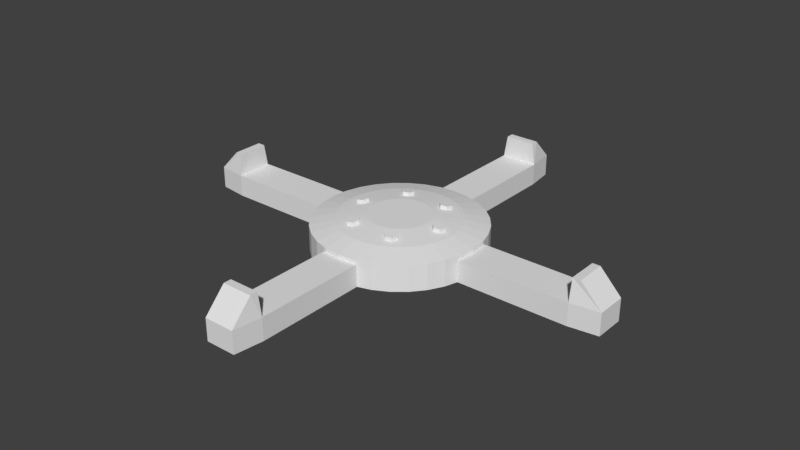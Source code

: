 # Source: SpawnPad.blend  (saved by Blender 2.77.0; exported with 4.5.12 LTS)
import bpy
from mathutils import Matrix  # noqa: F401  (used for matrix-valued properties, if any)

bpy.ops.wm.read_factory_settings(use_empty=True)
scene = bpy.context.scene
scene.name = 'Scene'

# ---- collections
col_collection_1 = bpy.data.collections.new('Collection 1'); scene.collection.children.link(col_collection_1)

# ---- materials (node trees are filled in below, after node groups)
mat_spawnpad = bpy.data.materials.new('SpawnPad')
mat_spawnpad.alpha_threshold = 0.0
mat_spawnpad.use_transparent_shadow = False
mat_spawnpad.roughness = 0.5

# ---- material node trees

# ---- world
world_world = bpy.data.worlds.new('World'); scene.world = world_world
world_world.color = (0.05088, 0.05088, 0.05088)
world_world.use_sun_shadow = False
world_world.sun_shadow_jitter_overblur = 0.0
world_world.cycles.sampling_method = 'MANUAL'

# ---- meshes
me_spawn_pad = bpy.data.meshes.new('spawn_pad')
me_spawn_pad.from_pydata([(0.08516, 0.8694, 0.1), (-0.08516, 0.8694, 0.0), (-0.06862, 1.0, 0.0), (-0.06862, 1.0, 0.1), (0.08516, 0.8694, 0.0), (-0.08516, 0.8694, 0.1), (0.06862, 1.0, 0.0), (0.06862, 1.0, 0.1), (-0.06862, 0.8694, 0.2), (-0.06862, 0.9038, 0.2), (0.06862, 0.9038, 0.2), (0.06862, 0.8694, 0.2), (0.08516, -0.8694, 0.1), (-0.08516, -0.8694, 0.0), (-0.06862, -1.0, 0.0), (-0.06862, -1.0, 0.1), (0.08516, -0.8694, 0.0), (-0.08516, -0.8694, 0.1), (0.06862, -1.0, 0.0), (0.06862, -1.0, 0.1), (-0.08516, 0.0, 0.1), (-0.08516, 0.0, 0.0), (0.08516, 0.0, 0.1), (0.08516, 0.0, 0.0), (-0.06862, -0.8694, 0.2), (-0.06862, -0.9038, 0.2), (0.06862, -0.9038, 0.2), (0.06862, -0.8694, 0.2), (-0.8694, 0.08516, 0.1), (-0.8694, -0.08516, 0.0), (-1.0, -0.06862, 0.0), (-1.0, -0.06862, 0.1), (-0.8694, 0.08516, 0.0), (-0.8694, -0.08516, 0.1), (-1.0, 0.06862, 0.0), (-1.0, 0.06862, 0.1), (-0.8694, -0.06862, 0.2), (-0.9038, -0.06862, 0.2), (-0.9038, 0.06862, 0.2), (-0.8694, 0.06862, 0.2), (0.8694, 0.08516, 0.1), (0.8694, -0.08516, 0.0), (1.0, -0.06862, 0.0), (1.0, -0.06862, 0.1), (0.8694, 0.08516, 0.0), (0.8694, -0.08516, 0.1), (1.0, 0.06862, 0.0), (1.0, 0.06862, 0.1), (1.49e-08, -0.08516, 0.1), (1.49e-08, -0.08516, 0.0), (2.98e-08, 0.08516, 0.1), (2.98e-08, 0.08516, 0.0), (0.8694, -0.06862, 0.2), (0.9038, -0.06862, 0.2), (0.9038, 0.06862, 0.2), (0.8694, 0.06862, 0.2), (3.789e-08, 0.3763, 0.0), (3.789e-08, 0.3763, 0.1175), (0.07342, 0.3691, 0.0), (0.07342, 0.3691, 0.1175), (0.144, 0.3477, 0.0), (0.144, 0.3477, 0.1175), (0.2091, 0.3129, 0.0), (0.2091, 0.3129, 0.1175), (0.2661, 0.2661, 0.0), (0.2661, 0.2661, 0.1175), (0.3129, 0.2091, 0.0), (0.3129, 0.2091, 0.1175), (0.3477, 0.144, 0.0), (0.3477, 0.144, 0.1175), (0.3691, 0.07342, 0.0), (0.3691, 0.07342, 0.1175), (0.3763, 2.313e-07, 0.0), (0.3763, 2.313e-07, 0.1175), (0.3691, -0.07342, 0.0), (0.3691, -0.07342, 0.1175), (0.3477, -0.144, 0.0), (0.3477, -0.144, 0.1175), (0.3129, -0.2091, 0.0), (0.3129, -0.2091, 0.1175), (0.2661, -0.2661, 0.0), (0.2661, -0.2661, 0.1175), (0.2091, -0.3129, 0.0), (0.2091, -0.3129, 0.1175), (0.144, -0.3477, 0.0), (0.144, -0.3477, 0.1175), (0.07342, -0.3691, 0.0), (0.07342, -0.3691, 0.1175), (-8.473e-08, -0.3763, 0.0), (-8.473e-08, -0.3763, 0.1175), (-0.07342, -0.3691, 0.0), (-0.07342, -0.3691, 0.1175), (-0.144, -0.3477, 0.0), (-0.144, -0.3477, 0.1175), (-0.2091, -0.3129, 0.0), (-0.2091, -0.3129, 0.1175), (-0.2661, -0.2661, 0.0), (-0.2661, -0.2661, 0.1175), (-0.3129, -0.2091, 0.0), (-0.3129, -0.2091, 0.1175), (-0.3477, -0.144, 0.0), (-0.3477, -0.144, 0.1175), (-0.3691, -0.07342, 0.0), (-0.3691, -0.07342, 0.1175), (-0.3763, 5.662e-07, 0.0), (-0.3763, 5.662e-07, 0.1175), (-0.3691, 0.07342, 0.0), (-0.3691, 0.07342, 0.1175), (-0.3477, 0.144, 0.0), (-0.3477, 0.144, 0.1175), (-0.3129, 0.2091, 0.0), (-0.3129, 0.2091, 0.1175), (-0.2661, 0.2661, 0.0), (-0.2661, 0.2661, 0.1175), (-0.2091, 0.3129, 0.0), (-0.2091, 0.3129, 0.1175), (-0.144, 0.3477, 0.0), (-0.144, 0.3477, 0.1175), (-0.07342, 0.3691, 0.0), (-0.07342, 0.3691, 0.1175), (5.02e-08, 0.2701, 0.1407), (0.05269, 0.2649, 0.1407), (0.1033, 0.2495, 0.1407), (0.15, 0.2246, 0.1407), (0.191, 0.191, 0.1407), (0.2246, 0.15, 0.1407), (0.2495, 0.1034, 0.1407), (0.2649, 0.05269, 0.1407), (0.2701, 2.573e-07, 0.1407), (0.2649, -0.05269, 0.1407), (0.2495, -0.1033, 0.1407), (0.2246, -0.15, 0.1407), (0.191, -0.191, 0.1407), (0.15, -0.2246, 0.1407), (0.1033, -0.2495, 0.1407), (0.05269, -0.2649, 0.1407), (-3.78e-08, -0.2701, 0.1407), (-0.05269, -0.2649, 0.1407), (-0.1033, -0.2495, 0.1407), (-0.15, -0.2246, 0.1407), (-0.191, -0.191, 0.1407), (-0.2246, -0.15, 0.1407), (-0.2495, -0.1033, 0.1407), (-0.2649, -0.05269, 0.1407), (-0.2701, 4.977e-07, 0.1407), (-0.2649, 0.05269, 0.1407), (-0.2495, 0.1034, 0.1407), (-0.2246, 0.15, 0.1407), (-0.191, 0.191, 0.1407), (-0.15, 0.2246, 0.1407), (-0.1033, 0.2495, 0.1407), (-0.05269, 0.2649, 0.1407), (6.291e-08, 0.1393, 0.1544), (0.02718, 0.1367, 0.1544), (0.05332, 0.1287, 0.1544), (0.07742, 0.1159, 0.1544), (0.09853, 0.09853, 0.1544), (0.1159, 0.07742, 0.1544), (0.1287, 0.05333, 0.1544), (0.1367, 0.02719, 0.1544), (0.1393, 2.856e-07, 0.1544), (0.1367, -0.02718, 0.1544), (0.1287, -0.05332, 0.1544), (0.1159, -0.07742, 0.1544), (0.09853, -0.09853, 0.1544), (0.07742, -0.1159, 0.1544), (0.05332, -0.1287, 0.1544), (0.02718, -0.1367, 0.1544), (1.75e-08, -0.1393, 0.1544), (-0.02718, -0.1367, 0.1544), (-0.05332, -0.1287, 0.1544), (-0.07742, -0.1159, 0.1544), (-0.09853, -0.09853, 0.1544), (-0.1159, -0.07742, 0.1544), (-0.1287, -0.05332, 0.1544), (-0.1367, -0.02718, 0.1544), (-0.1393, 4.097e-07, 0.1544), (-0.1367, 0.02719, 0.1544), (-0.1287, 0.05333, 0.1544), (-0.1159, 0.07742, 0.1544), (-0.09853, 0.09853, 0.1544), (-0.07742, 0.1159, 0.1544), (-0.05332, 0.1287, 0.1544), (-0.02718, 0.1367, 0.1544), (-0.1823, -0.02059, 0.1469), (-0.1844, -0.02059, 0.1656), (-0.2102, -0.02812, 0.1438), (-0.2123, -0.02812, 0.1625), (-0.2307, -0.007535, 0.1415), (-0.2328, -0.007535, 0.1603), (-0.2232, 0.02059, 0.1424), (-0.2253, 0.02059, 0.1611), (-0.1953, 0.02812, 0.1455), (-0.1973, 0.02812, 0.1642), (-0.1748, 0.007535, 0.1477), (-0.1769, 0.007535, 0.1665), (-0.109, 0.1476, 0.1469), (-0.11, 0.1494, 0.1656), (-0.1295, 0.168, 0.1438), (-0.1305, 0.1698, 0.1625), (-0.1219, 0.196, 0.1415), (-0.1229, 0.1978, 0.1603), (-0.09377, 0.2036, 0.1424), (-0.09481, 0.2054, 0.1611), (-0.07327, 0.1832, 0.1455), (-0.07431, 0.1849, 0.1642), (-0.08087, 0.1551, 0.1477), (-0.08191, 0.1569, 0.1665), (0.07331, 0.1682, 0.1469), (0.07435, 0.1699, 0.1656), (0.08076, 0.1961, 0.1438), (0.0818, 0.1979, 0.1625), (0.1088, 0.2036, 0.1415), (0.1099, 0.2053, 0.1603), (0.1294, 0.183, 0.1424), (0.1305, 0.1848, 0.1611), (0.122, 0.155, 0.1455), (0.123, 0.1568, 0.1642), (0.09392, 0.1476, 0.1477), (0.09496, 0.1494, 0.1665), (0.1823, 0.02059, 0.1469), (0.1844, 0.02059, 0.1656), (0.2102, 0.02812, 0.1438), (0.2123, 0.02812, 0.1625), (0.2307, 0.007535, 0.1415), (0.2328, 0.007535, 0.1603), (0.2232, -0.02059, 0.1424), (0.2253, -0.02059, 0.1611), (0.1953, -0.02812, 0.1455), (0.1973, -0.02812, 0.1642), (0.1748, -0.007535, 0.1477), (0.1769, -0.007535, 0.1665), (0.109, -0.1476, 0.1469), (0.11, -0.1494, 0.1656), (0.1295, -0.168, 0.1438), (0.1305, -0.1698, 0.1625), (0.1219, -0.196, 0.1415), (0.1229, -0.1978, 0.1603), (0.09377, -0.2036, 0.1424), (0.09481, -0.2054, 0.1611), (0.07327, -0.1832, 0.1455), (0.07431, -0.1849, 0.1642), (0.08087, -0.1551, 0.1477), (0.08191, -0.1569, 0.1665), (-0.07331, -0.1682, 0.1469), (-0.07435, -0.1699, 0.1656), (-0.08076, -0.1961, 0.1438), (-0.0818, -0.1979, 0.1625), (-0.1088, -0.2036, 0.1415), (-0.1099, -0.2053, 0.1603), (-0.1294, -0.183, 0.1424), (-0.1305, -0.1848, 0.1611), (-0.122, -0.155, 0.1455), (-0.123, -0.1568, 0.1642), (-0.09392, -0.1476, 0.1477), (-0.09496, -0.1494, 0.1665)], [], [(5, 3, 2, 1), (3, 7, 6, 2), (7, 0, 4, 6), (7, 3, 9, 10), (22, 0, 5, 20), (0, 22, 23, 4), (20, 5, 1, 21), (11, 10, 9, 8), (5, 0, 11, 8), (3, 5, 8, 9), (0, 7, 10, 11), (17, 13, 14, 15), (15, 14, 18, 19), (19, 18, 16, 12), (19, 26, 25, 15), (22, 20, 17, 12), (12, 16, 23, 22), (20, 21, 13, 17), (27, 24, 25, 26), (17, 24, 27, 12), (15, 25, 24, 17), (12, 27, 26, 19), (33, 31, 30, 29), (31, 35, 34, 30), (35, 28, 32, 34), (35, 31, 37, 38), (50, 28, 33, 48), (28, 50, 51, 32), (48, 33, 29, 49), (39, 38, 37, 36), (33, 28, 39, 36), (31, 33, 36, 37), (28, 35, 38, 39), (45, 41, 42, 43), (43, 42, 46, 47), (47, 46, 44, 40), (47, 54, 53, 43), (50, 48, 45, 40), (40, 44, 51, 50), (48, 49, 41, 45), (55, 52, 53, 54), (45, 52, 55, 40), (43, 53, 52, 45), (40, 55, 54, 47), (56, 57, 59, 58), (58, 59, 61, 60), (60, 61, 63, 62), (62, 63, 65, 64), (64, 65, 67, 66), (66, 67, 69, 68), (68, 69, 71, 70), (70, 71, 73, 72), (72, 73, 75, 74), (74, 75, 77, 76), (76, 77, 79, 78), (78, 79, 81, 80), (80, 81, 83, 82), (82, 83, 85, 84), (84, 85, 87, 86), (86, 87, 89, 88), (88, 89, 91, 90), (90, 91, 93, 92), (92, 93, 95, 94), (94, 95, 97, 96), (96, 97, 99, 98), (98, 99, 101, 100), (100, 101, 103, 102), (102, 103, 105, 104), (104, 105, 107, 106), (106, 107, 109, 108), (108, 109, 111, 110), (110, 111, 113, 112), (112, 113, 115, 114), (114, 115, 117, 116), (65, 63, 123, 124), (116, 117, 119, 118), (118, 119, 57, 56), (129, 128, 160, 161), (83, 81, 132, 133), (101, 99, 141, 142), (119, 117, 150, 151), (75, 73, 128, 129), (93, 91, 137, 138), (111, 109, 146, 147), (67, 65, 124, 125), (85, 83, 133, 134), (103, 101, 142, 143), (59, 57, 120, 121), (57, 119, 151, 120), (77, 75, 129, 130), (95, 93, 138, 139), (113, 111, 147, 148), (69, 67, 125, 126), (87, 85, 134, 135), (105, 103, 143, 144), (61, 59, 121, 122), (79, 77, 130, 131), (97, 95, 139, 140), (115, 113, 148, 149), (71, 69, 126, 127), (89, 87, 135, 136), (107, 105, 144, 145), (63, 61, 122, 123), (81, 79, 131, 132), (99, 97, 140, 141), (117, 115, 149, 150), (73, 71, 127, 128), (91, 89, 136, 137), (109, 107, 145, 146), (143, 142, 174, 175), (130, 129, 161, 162), (144, 143, 175, 176), (131, 130, 162, 163), (145, 144, 176, 177), (132, 131, 163, 164), (146, 145, 177, 178), (133, 132, 164, 165), (147, 146, 178, 179), (134, 133, 165, 166), (121, 120, 152, 153), (148, 147, 179, 180), (135, 134, 166, 167), (122, 121, 153, 154), (149, 148, 180, 181), (136, 135, 167, 168), (123, 122, 154, 155), (150, 149, 181, 182), (137, 136, 168, 169), (124, 123, 155, 156), (151, 150, 182, 183), (138, 137, 169, 170), (125, 124, 156, 157), (120, 151, 183, 152), (139, 138, 170, 171), (126, 125, 157, 158), (140, 139, 171, 172), (127, 126, 158, 159), (141, 140, 172, 173), (128, 127, 159, 160), (142, 141, 173, 174), (184, 185, 187, 186), (186, 187, 189, 188), (188, 189, 191, 190), (190, 191, 193, 192), (187, 185, 195, 193, 191, 189), (192, 193, 195, 194), (194, 195, 185, 184), (196, 197, 199, 198), (198, 199, 201, 200), (200, 201, 203, 202), (202, 203, 205, 204), (199, 197, 207, 205, 203, 201), (204, 205, 207, 206), (206, 207, 197, 196), (196, 198, 200, 202, 204, 206), (208, 209, 211, 210), (210, 211, 213, 212), (212, 213, 215, 214), (214, 215, 217, 216), (211, 209, 219, 217, 215, 213), (216, 217, 219, 218), (218, 219, 209, 208), (208, 210, 212, 214, 216, 218), (220, 221, 223, 222), (222, 223, 225, 224), (224, 225, 227, 226), (226, 227, 229, 228), (223, 221, 231, 229, 227, 225), (228, 229, 231, 230), (230, 231, 221, 220), (220, 222, 224, 226, 228, 230), (232, 233, 235, 234), (234, 235, 237, 236), (236, 237, 239, 238), (238, 239, 241, 240), (235, 233, 243, 241, 239, 237), (240, 241, 243, 242), (242, 243, 233, 232), (244, 245, 247, 246), (246, 247, 249, 248), (248, 249, 251, 250), (250, 251, 253, 252), (247, 245, 255, 253, 251, 249), (252, 253, 255, 254), (254, 255, 245, 244), (244, 246, 248, 250, 252, 254), (182, 181, 180, 179, 178, 177, 176, 175, 174, 173, 172, 171, 170, 169, 168, 167, 166, 165, 164, 163, 162, 161, 160, 159, 158, 157, 156, 155, 154, 153, 152, 183)])
_uv = me_spawn_pad.uv_layers.new(name='UVMap')
_uv.uv.foreach_set('vector', [0.7135, 0.5523, 0.7135, 0.628, 0.653, 0.628, 0.653, 0.5523, 0.5917, 0.5523, 0.5917, 0.4734, 0.6522, 0.4734, 0.6522, 0.5523, 0.653, 0.7038, 0.653, 0.628, 0.7135, 0.628, 0.7135, 0.7038, 0.5312, 0.2393, 0.4482, 0.2393, 0.4482, 0.1595, 0.5312, 0.1595, 0.2061, 0.5, 0.2061, 1.0, 0.1031, 1.0, 0.1031, 0.5, 0.3271, 0.0, 0.3271, 0.5, 0.2666, 0.5, 0.2666, 0.0, 0.3271, 0.5, 0.3271, 0.0, 0.3877, 0.0, 0.3877, 0.5, 0.7058, 0.9125, 0.685, 0.9125, 0.685, 0.8336, 0.7058, 0.8336, 0.5917, 0.3554, 0.5917, 0.4534, 0.5312, 0.4439, 0.5312, 0.3649, 0.6773, 0.07569, 0.6773, 0.1514, 0.616, 0.1502, 0.6163, 0.1306, 0.7135, 0.388, 0.7135, 0.4637, 0.6526, 0.4088, 0.6522, 0.3891, 0.7127, 0.5491, 0.6522, 0.5491, 0.6522, 0.4734, 0.7127, 0.4734, 0.6522, 0.3945, 0.5917, 0.3945, 0.5917, 0.3156, 0.6522, 0.3156, 0.6522, 0.7037, 0.5917, 0.7037, 0.5917, 0.628, 0.6522, 0.628, 0.4482, 0.4788, 0.4482, 0.399, 0.5312, 0.399, 0.5312, 0.4788, 0.2061, 0.5, 0.1031, 0.5, 0.1031, 0.0, 0.2061, 0.0, 0.3271, 1.0, 0.2666, 1.0, 0.2666, 0.5, 0.3271, 0.5, 0.3271, 0.5, 0.3877, 0.5, 0.3877, 1.0, 0.3271, 1.0, 0.9687, 0.3156, 0.9687, 0.2366, 0.9895, 0.2366, 0.9895, 0.3156, 0.5917, 0.3554, 0.5312, 0.3459, 0.5312, 0.267, 0.5917, 0.2575, 0.6773, 0.07569, 0.6163, 0.02082, 0.616, 0.001146, 0.6773, 0.0, 0.7135, 0.388, 0.6522, 0.3869, 0.6526, 0.3672, 0.7135, 0.3123, 0.6773, 0.07572, 0.6773, 0.0, 0.7378, 6.856e-08, 0.7378, 0.07572, 0.5917, 0.4734, 0.5917, 0.3945, 0.6522, 0.3945, 0.6522, 0.4734, 0.5909, 0.627, 0.5909, 0.7027, 0.5304, 0.7027, 0.5304, 0.627, 0.4482, 0.2393, 0.5312, 0.2393, 0.5312, 0.3191, 0.4482, 0.3191, 0.1031, 0.5, 0.1031, 1.0, 2.795e-07, 1.0, 1.352e-07, 0.5, 0.4482, 0.0, 0.4482, 0.5, 0.3877, 0.5, 0.3877, 0.0, 0.2666, 0.5, 0.2666, 1.0, 0.2061, 1.0, 0.2061, 0.5, 0.5833, 0.9115, 0.5625, 0.9115, 0.5625, 0.8326, 0.5833, 0.8326, 0.5917, 0.4534, 0.5917, 0.5513, 0.5312, 0.5418, 0.5312, 0.4629, 0.5917, 0.5513, 0.5917, 0.627, 0.5304, 0.6259, 0.5308, 0.6062, 0.7135, 0.2366, 0.7135, 0.3123, 0.6526, 0.2574, 0.6522, 0.2378, 0.6555, 0.1595, 0.716, 0.1595, 0.716, 0.2352, 0.6555, 0.2352, 0.5917, 0.2366, 0.6522, 0.2366, 0.6522, 0.3156, 0.5917, 0.3156, 0.6773, 0.07572, 0.7378, 0.07572, 0.7378, 0.1514, 0.6773, 0.1514, 0.4482, 0.399, 0.4482, 0.3191, 0.5312, 0.3191, 0.5312, 0.399, 0.1031, 0.5, 1.352e-07, 0.5, 0.0, 0.0, 0.1031, 0.0, 0.4482, 1.0, 0.3877, 1.0, 0.3877, 0.5, 0.4482, 0.5, 0.2666, 0.5, 0.2061, 0.5, 0.2061, 0.0, 0.2666, 0.0, 0.6237, 0.9125, 0.6237, 0.8336, 0.6445, 0.8336, 0.6445, 0.9125, 0.5917, 0.2575, 0.5312, 0.2479, 0.5312, 0.169, 0.5917, 0.1595, 0.5094, 0.6316, 0.4485, 0.5767, 0.4482, 0.557, 0.5094, 0.5559, 0.653, 0.628, 0.5917, 0.6269, 0.592, 0.6072, 0.653, 0.5523, 0.7135, 0.7632, 0.7135, 0.6956, 0.7581, 0.6956, 0.7581, 0.7632, 0.6364, 0.7037, 0.6364, 0.7713, 0.5917, 0.7713, 0.5917, 0.7037, 0.8028, 0.3042, 0.8028, 0.2366, 0.8474, 0.2366, 0.8474, 0.3042, 0.7581, 0.7632, 0.7581, 0.6956, 0.8028, 0.6956, 0.8028, 0.7632, 0.7581, 0.2366, 0.7581, 0.3042, 0.7135, 0.3042, 0.7135, 0.2366, 0.8028, 0.6956, 0.8028, 0.628, 0.8474, 0.628, 0.8474, 0.6956, 0.8028, 0.4475, 0.8028, 0.3799, 0.8474, 0.3799, 0.8474, 0.4475, 0.8271, 0.06757, 0.8271, 0.1351, 0.7824, 0.1351, 0.7824, 0.06757, 0.8474, 0.3123, 0.8474, 0.3799, 0.8028, 0.3799, 0.8028, 0.3123, 0.8271, 0.0, 0.8271, 0.06757, 0.7824, 0.06757, 0.7824, 2.041e-08, 0.8028, 0.6199, 0.8028, 0.5523, 0.8474, 0.5523, 0.8474, 0.6199, 0.4928, 0.6316, 0.4928, 0.6991, 0.4482, 0.6991, 0.4482, 0.6316, 0.4928, 0.6991, 0.4928, 0.7667, 0.4482, 0.7667, 0.4482, 0.6991, 0.7378, 0.1433, 0.7378, 0.07572, 0.7824, 0.07572, 0.7824, 0.1433, 0.8053, 0.1595, 0.8053, 0.2271, 0.7606, 0.2271, 0.7606, 0.1595, 0.7581, 0.3799, 0.7581, 0.3123, 0.8028, 0.3123, 0.8028, 0.3799, 0.7135, 0.6956, 0.7135, 0.628, 0.7581, 0.628, 0.7581, 0.6956, 0.7135, 0.3799, 0.7135, 0.3123, 0.7581, 0.3123, 0.7581, 0.3799, 0.653, 0.7713, 0.653, 0.7038, 0.6976, 0.7038, 0.6976, 0.7713, 0.7378, 0.06757, 0.7378, 0.0, 0.7824, 4.285e-09, 0.7824, 0.06757, 0.8466, 0.4734, 0.8466, 0.541, 0.802, 0.541, 0.802, 0.4734, 0.7135, 0.4556, 0.7135, 0.388, 0.7581, 0.388, 0.7581, 0.4556, 0.7581, 0.3042, 0.7581, 0.2366, 0.8028, 0.2366, 0.8028, 0.3042, 0.8028, 0.3799, 0.8028, 0.4475, 0.7581, 0.4475, 0.7581, 0.3799, 0.8028, 0.5523, 0.8028, 0.6199, 0.7581, 0.6199, 0.7581, 0.5523, 0.802, 0.4734, 0.802, 0.541, 0.7574, 0.541, 0.7574, 0.4734, 0.7574, 0.4734, 0.7574, 0.541, 0.7127, 0.541, 0.7127, 0.4734, 0.7606, 0.1595, 0.7606, 0.2271, 0.716, 0.2271, 0.716, 0.1595, 0.7135, 0.6199, 0.7135, 0.5523, 0.7581, 0.5523, 0.7581, 0.6199, 0.8028, 0.628, 0.8028, 0.6956, 0.7581, 0.6956, 0.7581, 0.628, 0.8921, 0.2989, 0.9367, 0.2989, 0.9304, 0.3612, 0.8984, 0.3612, 0.5304, 0.7703, 0.5304, 0.7027, 0.5751, 0.7027, 0.5751, 0.7703, 0.8028, 0.7632, 0.8028, 0.6956, 0.8474, 0.6956, 0.8474, 0.7632, 0.5917, 0.1625, 0.6236, 0.1595, 0.6236, 0.2351, 0.6071, 0.2366, 0.8921, 0.4287, 0.8474, 0.4287, 0.8537, 0.3665, 0.8858, 0.3665, 0.8028, 0.7632, 0.8474, 0.7632, 0.8411, 0.8255, 0.8091, 0.8255, 0.8921, 0.8877, 0.8474, 0.8877, 0.8537, 0.8255, 0.8858, 0.8255, 0.9367, 0.4235, 0.8921, 0.4235, 0.8984, 0.3612, 0.9304, 0.3612, 0.8717, 0.06228, 0.8271, 0.06228, 0.8334, 3.428e-08, 0.8654, 0.0, 0.6364, 0.8336, 0.5917, 0.8336, 0.598, 0.7713, 0.63, 0.7713, 0.5304, 0.7703, 0.5751, 0.7703, 0.5688, 0.8326, 0.5367, 0.8326, 0.8499, 0.2218, 0.8053, 0.2218, 0.8116, 0.1595, 0.8436, 0.1595, 0.8474, 0.3042, 0.8921, 0.3042, 0.8858, 0.3665, 0.8537, 0.3665, 0.9367, 0.2989, 0.8921, 0.2989, 0.8984, 0.2366, 0.9304, 0.2366, 0.9367, 0.6903, 0.8921, 0.6903, 0.8984, 0.628, 0.9304, 0.628, 0.9163, 0.1246, 0.8717, 0.1246, 0.878, 0.06228, 0.91, 0.06228, 0.8921, 0.2989, 0.8474, 0.2989, 0.8537, 0.2366, 0.8858, 0.2366, 0.9163, 0.06228, 0.8717, 0.06228, 0.878, 0.0, 0.91, 0.0, 0.9367, 0.7579, 0.8921, 0.7579, 0.8984, 0.6956, 0.9304, 0.6956, 0.8466, 0.4734, 0.8913, 0.4734, 0.885, 0.5357, 0.853, 0.5357, 0.653, 0.7713, 0.6976, 0.7713, 0.6913, 0.8336, 0.6593, 0.8336, 0.8474, 0.8877, 0.8028, 0.8877, 0.8091, 0.8255, 0.8411, 0.8255, 0.4482, 0.7667, 0.4928, 0.7667, 0.4865, 0.829, 0.4545, 0.829, 0.7581, 0.8255, 0.7135, 0.8255, 0.7198, 0.7632, 0.7518, 0.7632, 0.8717, 0.1246, 0.8271, 0.1246, 0.8334, 0.06228, 0.8654, 0.06228, 0.8921, 0.5523, 0.9367, 0.5523, 0.9304, 0.6146, 0.8984, 0.6146, 0.8921, 0.8255, 0.8474, 0.8255, 0.8537, 0.7632, 0.8858, 0.7632, 0.7135, 0.8255, 0.7581, 0.8255, 0.7518, 0.8877, 0.7198, 0.8877, 0.8028, 0.8877, 0.7581, 0.8877, 0.7644, 0.8255, 0.7965, 0.8255, 0.8028, 0.8255, 0.7581, 0.8255, 0.7644, 0.7632, 0.7965, 0.7632, 0.8921, 0.6903, 0.8474, 0.6903, 0.8537, 0.628, 0.8858, 0.628, 0.8499, 0.1595, 0.8945, 0.1595, 0.8882, 0.2218, 0.8562, 0.2218, 0.8921, 0.6146, 0.8474, 0.6146, 0.8537, 0.5523, 0.8858, 0.5523, 0.8474, 0.6956, 0.8921, 0.6956, 0.8858, 0.7579, 0.8537, 0.7579, 0.9359, 0.5357, 0.8913, 0.5357, 0.8976, 0.4734, 0.9296, 0.4734, 0.5248, 0.782, 0.4928, 0.782, 0.5006, 0.7068, 0.5171, 0.7068, 0.9687, 0.4623, 0.9367, 0.4623, 0.9445, 0.3871, 0.961, 0.3871, 0.48, 0.4788, 0.5119, 0.4817, 0.4965, 0.5559, 0.48, 0.5544, 0.5917, 0.8336, 0.6237, 0.8336, 0.616, 0.9088, 0.5995, 0.9088, 0.4482, 0.4817, 0.48, 0.4788, 0.48, 0.5544, 0.4636, 0.5559, 0.968, 0.5486, 0.9359, 0.5486, 0.9437, 0.4734, 0.9602, 0.4734, 0.9586, 0.2347, 0.9266, 0.2347, 0.9343, 0.1595, 0.9509, 0.1595, 0.9687, 0.3119, 0.9367, 0.3119, 0.9445, 0.2366, 0.961, 0.2366, 0.8945, 0.1595, 0.9266, 0.1595, 0.9188, 0.2347, 0.9023, 0.2347, 0.9882, 0.8384, 0.9561, 0.8384, 0.9639, 0.7632, 0.9804, 0.7632, 0.9804, 0.07523, 0.9484, 0.07523, 0.9561, 4.285e-09, 0.9727, 0.0, 0.9484, 0.1505, 0.9163, 0.1505, 0.9241, 0.07523, 0.9406, 0.07523, 0.685, 0.9088, 0.653, 0.9088, 0.6607, 0.8336, 0.6773, 0.8336, 0.9367, 0.3119, 0.9687, 0.3119, 0.961, 0.3871, 0.9445, 0.3871, 0.9687, 0.6276, 0.9367, 0.6276, 0.9445, 0.5523, 0.961, 0.5523, 0.4928, 0.782, 0.5248, 0.782, 0.5171, 0.8573, 0.5006, 0.8573, 0.9586, 0.1595, 0.9906, 0.1595, 0.9829, 0.2347, 0.9664, 0.2347, 0.9882, 0.9136, 0.9561, 0.9136, 0.9639, 0.8384, 0.9804, 0.8384, 0.5248, 0.7068, 0.4928, 0.7068, 0.5006, 0.6316, 0.5171, 0.6316, 0.9687, 0.7033, 0.9367, 0.7033, 0.9445, 0.628, 0.961, 0.628, 0.9484, 0.07523, 0.9163, 0.07523, 0.9241, 1.285e-08, 0.9406, 0.0, 0.4802, 0.9042, 0.4482, 0.9042, 0.4559, 0.829, 0.4724, 0.829, 0.5304, 0.8326, 0.5625, 0.8326, 0.5547, 0.9078, 0.5382, 0.9078, 1.0, 0.5486, 0.968, 0.5486, 0.9757, 0.4734, 0.9922, 0.4734, 0.4928, 0.8573, 0.5248, 0.8573, 0.5171, 0.9325, 0.5006, 0.9325, 0.9804, 0.1505, 0.9484, 0.1505, 0.9561, 0.07523, 0.9727, 0.07523, 0.9241, 0.8384, 0.9561, 0.8384, 0.9484, 0.9136, 0.9319, 0.9136, 0.9561, 0.8384, 0.9241, 0.8384, 0.9319, 0.7632, 0.9484, 0.7632, 0.9241, 0.9136, 0.8921, 0.9136, 0.8998, 0.8384, 0.9163, 0.8384, 0.6236, 0.1595, 0.6555, 0.1625, 0.64, 0.2366, 0.6236, 0.2351, 0.9241, 0.8384, 0.8921, 0.8384, 0.8998, 0.7632, 0.9163, 0.7632, 0.5119, 0.529, 0.5233, 0.529, 0.5233, 0.5457, 0.5119, 0.5457, 0.709, 0.7372, 0.6976, 0.7372, 0.6976, 0.7205, 0.709, 0.7205, 0.7938, 0.1351, 0.8052, 0.1351, 0.8052, 0.1519, 0.7938, 0.1519, 0.709, 0.754, 0.6976, 0.754, 0.6976, 0.7372, 0.709, 0.7372, 0.8881, 0.1497, 0.8728, 0.158, 0.8576, 0.1497, 0.8576, 0.1329, 0.8728, 0.1246, 0.8881, 0.1329, 0.8047, 0.4556, 0.8161, 0.4556, 0.8161, 0.4723, 0.8047, 0.4723, 0.7591, 0.4556, 0.7705, 0.4556, 0.7705, 0.4723, 0.7591, 0.4723, 0.5909, 0.7195, 0.5795, 0.7195, 0.5795, 0.7027, 0.5909, 0.7027, 0.6478, 0.7372, 0.6364, 0.7372, 0.6364, 0.7205, 0.6478, 0.7205, 0.6478, 0.7205, 0.6364, 0.7205, 0.6364, 0.7037, 0.6478, 0.7037, 0.5795, 0.7697, 0.5909, 0.7697, 0.5909, 0.7865, 0.5795, 0.7865, 0.8779, 0.8961, 0.8779, 0.9128, 0.8627, 0.9212, 0.8474, 0.9128, 0.8474, 0.8961, 0.8627, 0.8877, 0.7591, 0.4723, 0.7477, 0.4723, 0.7477, 0.4556, 0.7591, 0.4556, 0.7819, 0.4556, 0.7933, 0.4556, 0.7933, 0.4723, 0.7819, 0.4723, 0.7288, 0.8877, 0.744, 0.8961, 0.744, 0.9128, 0.7288, 0.9212, 0.7135, 0.9128, 0.7135, 0.8961, 0.5795, 0.7195, 0.5909, 0.7195, 0.5909, 0.7362, 0.5795, 0.7362, 0.8052, 0.1351, 0.8166, 0.1351, 0.8166, 0.1519, 0.8052, 0.1519, 0.5233, 0.6127, 0.5119, 0.6127, 0.5119, 0.596, 0.5233, 0.596, 0.5233, 0.5625, 0.5119, 0.5625, 0.5119, 0.5457, 0.5233, 0.5457, 0.805, 0.9128, 0.805, 0.8961, 0.8203, 0.8877, 0.8355, 0.8961, 0.8355, 0.9128, 0.8203, 0.9212, 0.6478, 0.7707, 0.6364, 0.7707, 0.6364, 0.754, 0.6478, 0.754, 0.5233, 0.6295, 0.5119, 0.6295, 0.5119, 0.6127, 0.5233, 0.6127, 0.8423, 0.1246, 0.8576, 0.1329, 0.8576, 0.1497, 0.8423, 0.158, 0.8271, 0.1497, 0.8271, 0.1329, 0.5233, 0.529, 0.5119, 0.529, 0.5119, 0.5123, 0.5233, 0.5123, 0.6976, 0.754, 0.709, 0.754, 0.709, 0.7707, 0.6976, 0.7707, 0.7824, 0.1351, 0.7938, 0.1351, 0.7938, 0.1519, 0.7824, 0.1519, 0.5233, 0.5792, 0.5119, 0.5792, 0.5119, 0.5625, 0.5233, 0.5625, 0.8474, 0.4539, 0.8474, 0.4371, 0.8627, 0.4287, 0.8779, 0.4371, 0.8779, 0.4539, 0.8627, 0.4622, 0.7363, 0.4556, 0.7477, 0.4556, 0.7477, 0.4723, 0.7363, 0.4723, 0.5909, 0.7697, 0.5795, 0.7697, 0.5795, 0.753, 0.5909, 0.753, 0.8932, 0.4287, 0.9084, 0.4371, 0.9084, 0.4539, 0.8932, 0.4622, 0.8779, 0.4539, 0.8779, 0.4371, 0.7249, 0.4556, 0.7363, 0.4556, 0.7363, 0.4723, 0.7249, 0.4723, 0.5795, 0.7362, 0.5909, 0.7362, 0.5909, 0.753, 0.5795, 0.753, 0.7135, 0.4556, 0.7249, 0.4556, 0.7249, 0.4723, 0.7135, 0.4723, 0.6976, 0.7038, 0.709, 0.7038, 0.709, 0.7205, 0.6976, 0.7205, 0.7745, 0.8961, 0.7898, 0.8877, 0.805, 0.8961, 0.805, 0.9128, 0.7898, 0.9212, 0.7745, 0.9128, 0.7705, 0.4556, 0.7819, 0.4556, 0.7819, 0.4723, 0.7705, 0.4723, 0.5233, 0.5123, 0.5119, 0.5123, 0.5119, 0.4955, 0.5233, 0.4955, 0.5233, 0.4955, 0.5119, 0.4955, 0.5119, 0.4788, 0.5233, 0.4788, 0.8275, 0.4723, 0.8161, 0.4723, 0.8161, 0.4556, 0.8275, 0.4556, 0.6364, 0.7372, 0.6478, 0.7372, 0.6478, 0.754, 0.6364, 0.754, 0.5119, 0.5792, 0.5233, 0.5792, 0.5233, 0.596, 0.5119, 0.596, 0.744, 0.9128, 0.744, 0.8961, 0.7593, 0.8877, 0.7745, 0.8961, 0.7745, 0.9128, 0.7593, 0.9212, 0.6478, 0.7874, 0.6364, 0.7874, 0.6364, 0.7707, 0.6478, 0.7707, 0.8047, 0.4723, 0.7933, 0.4723, 0.7933, 0.4556, 0.8047, 0.4556, 0.9367, 0.7284, 0.9367, 0.7116, 0.952, 0.7033, 0.9672, 0.7116, 0.9672, 0.7284, 0.952, 0.7368, 0.4577, 0.04198, 0.4669, 0.02891, 0.4786, 0.0178, 0.4923, 0.009077, 0.5076, 0.003065, 0.5238, 0.0, 0.5403, 0.0, 0.5565, 0.003065, 0.5718, 0.009077, 0.5856, 0.0178, 0.5972, 0.02891, 0.6064, 0.04198, 0.6128, 0.05649, 0.616, 0.0719, 0.616, 0.08761, 0.6128, 0.103, 0.6064, 0.1175, 0.5972, 0.1306, 0.5856, 0.1417, 0.5718, 0.1504, 0.5565, 0.1564, 0.5403, 0.1595, 0.5238, 0.1595, 0.5076, 0.1564, 0.4923, 0.1504, 0.4786, 0.1417, 0.4669, 0.1306, 0.4577, 0.1175, 0.4514, 0.103, 0.4482, 0.08761, 0.4482, 0.0719, 0.4514, 0.05649])
me_spawn_pad.materials.append(mat_spawnpad)
me_spawn_pad.use_remesh_preserve_volume = False
me_spawn_pad.use_remesh_preserve_attributes = False
me_spawn_pad.use_mirror_vertex_groups = False
me_spawn_pad.update()

# ---- objects
ob_spawn_pad = bpy.data.objects.new('spawn_pad', me_spawn_pad)

# ---- transforms, parenting, visibility, modifiers, constraints
ob_spawn_pad.location = (0.0, 0.0, 0.0)
ob_spawn_pad.lineart.crease_threshold = 0.0

# ---- collection membership
col_collection_1.objects.link(ob_spawn_pad)

# ---- scene / render settings (as saved in the file)
scene.frame_start = 1; scene.frame_end = 250; scene.frame_set(1)
scene.render.engine = 'BLENDER_EEVEE_NEXT'
scene.render.resolution_percentage = 50
scene.render.dither_intensity = 0.0
scene.cycles.use_denoising = False
scene.cycles.samples = 128
scene.cycles.sampling_pattern = 'TABULATED_SOBOL'
scene.cycles.light_sampling_threshold = 0.0
scene.cycles.use_adaptive_sampling = False
scene.cycles.use_light_tree = False
scene.cycles.blur_glossy = 0.0
scene.cycles.sample_clamp_indirect = 0.0
scene.view_settings.view_transform = 'Standard'
bpy.context.view_layer.update()

# ---- added for rendering (the .blend has no active camera and no usable light): camera, sun
cam_auto = bpy.data.cameras.new('AutoCamera')
cam_auto.lens = 50.0
cam_auto.sensor_width = 36.0
cam_auto.clip_end = 1000.0
ob_auto_camera = bpy.data.objects.new('AutoCamera', cam_auto)
scene.collection.objects.link(ob_auto_camera)
ob_auto_camera.location = (2.62346, -3.14816, 2.19877)
ob_auto_camera.rotation_euler = (1.09748, -7.21219e-08, 0.694738)
scene.camera = ob_auto_camera
light_auto_sun = bpy.data.lights.new('AutoSun', 'SUN')
light_auto_sun.energy = 3.0
light_auto_sun.angle = 0.0523599
ob_auto_sun = bpy.data.objects.new('AutoSun', light_auto_sun)
scene.collection.objects.link(ob_auto_sun)
ob_auto_sun.rotation_euler = (0.872665, 0.174533, 0.523599)
bpy.context.view_layer.update()
